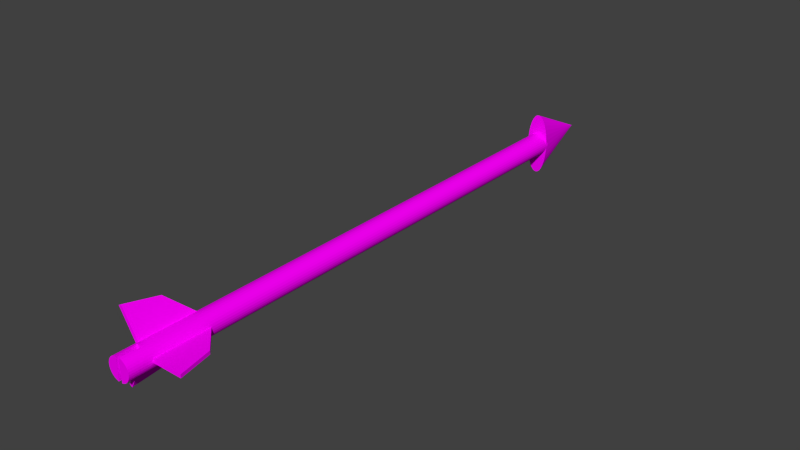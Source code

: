 # Source: arrow.blend  (saved by Blender 2.68.0; exported with 4.5.12 LTS)
import bpy
from mathutils import Matrix  # noqa: F401  (used for matrix-valued properties, if any)

bpy.ops.wm.read_factory_settings(use_empty=True)
scene = bpy.context.scene
scene.name = 'Scene'

# ---- collections
col_collection_1 = bpy.data.collections.new('Collection 1'); scene.collection.children.link(col_collection_1)

# ---- images (referenced by path relative to the original .blend; pixels are not part of the script)
import os
ASSET_DIR = os.environ.get("B2B_ASSET_DIR", "")  # directory of the original .blend (textures are referenced by path, not embedded)
HERE = os.path.dirname(os.path.abspath(__file__))  # packed textures are extracted next to this script under _unpacked/

def load_image(name, relpath, width, height, colorspace="sRGB"):
    """Load a texture the original file referenced (path relative to the .blend, or extracted next to this script)."""
    p = next((c for c in (os.path.join(HERE, relpath), os.path.join(ASSET_DIR, relpath)) if relpath and os.path.exists(c)), "")
    if p:
        img = bpy.data.images.load(p, check_existing=True)
        img.name = name
    else:  # same state as the original file: an image datablock whose file is absent (Cycles renders it pink)
        img = bpy.data.images.new(name, width, height)
        img.source = "FILE"
        img.filepath = "//" + (relpath or name)
    img.colorspace_settings.name = colorspace
    return img
img_feathers_jpg = load_image('feathers.jpg', 'feathers.jpg', 1024, 1024, 'sRGB')
img_scratched_metal1_png = load_image('scratched_metal1.png', 'scratched_metal1.png', 1024, 1024, 'sRGB')
img_weathered_wood_png = load_image('weathered wood.png', 'weathered wood.png', 1024, 1024, 'sRGB')

# ---- materials (node trees are filled in below, after node groups)
mat_fletcing = bpy.data.materials.new('fletcing')
mat_fletcing.alpha_threshold = 0.0
mat_fletcing.roughness = 0.5
mat_fletcing.line_color = (0.0, 0.0, 0.0, 1.0)
mat_arrow_tip = bpy.data.materials.new('arrow tip')
mat_arrow_tip.alpha_threshold = 0.0
mat_arrow_tip.roughness = 0.5
mat_arrow_tip.line_color = (0.0, 0.0, 0.0, 1.0)
mat_shaft_wood = bpy.data.materials.new('shaft wood')
mat_shaft_wood.alpha_threshold = 0.0
mat_shaft_wood.roughness = 0.5
mat_shaft_wood.line_color = (0.0, 0.0, 0.0, 1.0)

# ---- material node trees
mat_fletcing.use_nodes = True; mat_fletcing.node_tree.nodes.clear()
_N = mat_fletcing.node_tree.nodes; _L = mat_fletcing.node_tree.links
n0 = _N.new('ShaderNodeOutputMaterial'); n0.name = 'Material Output'; n0.location = (300, 300)
n1 = _N.new('ShaderNodeBsdfDiffuse'); n1.name = 'Diffuse BSDF'; n1.location = (10, 300)
n2 = _N.new('ShaderNodeTexImage'); n2.name = 'Image Texture'; n2.location = (-191, 314)
n2.width = 140
n2.image = img_feathers_jpg
_L.new(n1.outputs[0], n0.inputs[0])
_L.new(n2.outputs[0], n1.inputs[0])
n0.is_active_output = True
mat_arrow_tip.use_nodes = True; mat_arrow_tip.node_tree.nodes.clear()
_N = mat_arrow_tip.node_tree.nodes; _L = mat_arrow_tip.node_tree.links
n0 = _N.new('ShaderNodeOutputMaterial'); n0.name = 'Material Output'; n0.location = (300, 300)
n1 = _N.new('ShaderNodeBsdfDiffuse'); n1.name = 'Diffuse BSDF'; n1.location = (10, 300)
n2 = _N.new('ShaderNodeTexImage'); n2.name = 'Image Texture'; n2.location = (-212, 311)
n2.width = 140
n2.image = img_scratched_metal1_png
_L.new(n1.outputs[0], n0.inputs[0])
_L.new(n2.outputs[0], n1.inputs[0])
n0.is_active_output = True
mat_shaft_wood.use_nodes = True; mat_shaft_wood.node_tree.nodes.clear()
_N = mat_shaft_wood.node_tree.nodes; _L = mat_shaft_wood.node_tree.links
n0 = _N.new('ShaderNodeOutputMaterial'); n0.name = 'Material Output'; n0.location = (300, 300)
n1 = _N.new('ShaderNodeBsdfDiffuse'); n1.name = 'Diffuse BSDF'; n1.location = (57, 297)
n2 = _N.new('ShaderNodeTexImage'); n2.name = 'Image Texture'; n2.location = (-179, 302)
n2.width = 140
n2.image = img_weathered_wood_png
_L.new(n1.outputs[0], n0.inputs[0])
_L.new(n2.outputs[0], n1.inputs[0])
n0.is_active_output = True

# ---- world
world_world = bpy.data.worlds.new('World'); scene.world = world_world
world_world.color = (0.05088, 0.05088, 0.05088)
world_world.use_sun_shadow = False
world_world.sun_shadow_jitter_overblur = 0.0
world_world.cycles.sampling_method = 'MANUAL'
world_world.cycles.sample_map_resolution = 256

# ---- meshes
me_plane = bpy.data.meshes.new('Plane')
me_plane.from_pydata([(0.09128, -1.0, 0.0), (-1.0, -1.0, 0.0), (-0.1603, 0.198, 0.0), (-1.0, 1.0, 0.0), (0.09128, -1.0, 0.12), (-1.0, -1.0, 0.12), (-0.1603, 0.198, 0.12), (-1.0, 1.0, 0.12)], [], [(1, 3, 2, 0), (5, 4, 6, 7), (3, 1, 5, 7), (0, 2, 6, 4), (1, 0, 4, 5), (2, 3, 7, 6)])
_uv = me_plane.uv_layers.new(name='UVMap')
_uv.uv.foreach_set('vector', [0.4265, 0.001308, 0.4241, 0.783, 0.09689, 0.4685, 0.0, 0.0, 0.4265, 0.001308, 0.853, 0.0, 0.7561, 0.4685, 0.4289, 0.783, 0.9494, 0.0, 0.9518, 0.7816, 0.9049, 0.7818, 0.9025, 0.0001439, 0.8999, 0.0, 0.9011, 0.3945, 0.8542, 0.3946, 0.853, 0.0001438, 0.9987, 0.0, 1.0, 0.4265, 0.9531, 0.4266, 0.9518, 0.0001439, 0.9011, 0.3945, 0.9025, 0.8483, 0.8556, 0.8484, 0.8542, 0.3946])
me_plane.materials.append(mat_fletcing)
me_plane.use_remesh_preserve_volume = False
me_plane.use_remesh_preserve_attributes = False
me_plane.use_mirror_vertex_groups = False
me_plane.update()
me_cone = bpy.data.meshes.new('Cone')
me_cone.from_pydata([(0.0, 1.0, -1.0), (0.1951, 0.9808, -1.0), (0.3827, 0.9239, -1.0), (0.5556, 0.8315, -1.0), (0.7071, 0.7071, -1.0), (0.8315, 0.5556, -1.0), (0.9239, 0.3827, -1.0), (0.9808, 0.1951, -1.0), (1.0, 7.55e-08, -1.0), (0.0, 0.0, 1.0), (0.9808, -0.1951, -1.0), (0.9239, -0.3827, -1.0), (0.8315, -0.5556, -1.0), (0.7071, -0.7071, -1.0), (0.5556, -0.8315, -1.0), (0.3827, -0.9239, -1.0), (0.1951, -0.9808, -1.0), (-3.258e-07, -1.0, -1.0), (-0.1951, -0.9808, -1.0), (-0.3827, -0.9239, -1.0), (-0.5556, -0.8315, -1.0), (-0.7071, -0.7071, -1.0), (-0.8315, -0.5556, -1.0), (-0.9239, -0.3827, -1.0), (-0.9808, -0.1951, -1.0), (-1.0, 9.656e-07, -1.0), (-0.9808, 0.1951, -1.0), (-0.9239, 0.3827, -1.0), (-0.8315, 0.5556, -1.0), (-0.7071, 0.7071, -1.0), (-0.5556, 0.8315, -1.0), (-0.3827, 0.9239, -1.0), (-0.1951, 0.9808, -1.0)], [], [(31, 9, 32), (0, 9, 1), (32, 9, 0), (1, 9, 2), (30, 9, 31), (29, 9, 30), (28, 9, 29), (27, 9, 28), (26, 9, 27), (25, 9, 26), (24, 9, 25), (23, 9, 24), (22, 9, 23), (21, 9, 22), (20, 9, 21), (19, 9, 20), (18, 9, 19), (17, 9, 18), (16, 9, 17), (15, 9, 16), (14, 9, 15), (13, 9, 14), (12, 9, 13), (11, 9, 12), (10, 9, 11), (8, 9, 10), (7, 9, 8), (6, 9, 7), (5, 9, 6), (4, 9, 5), (3, 9, 4), (2, 9, 3), (0, 1, 2, 3, 4, 5, 6, 7, 8, 10, 11, 12, 13, 14, 15, 16, 17, 18, 19, 20, 21, 22, 23, 24, 25, 26, 27, 28, 29, 30, 31, 32)])
_uv = me_cone.uv_layers.new(name='UVMap')
_uv.uv.foreach_set('vector', [0.756, 0.1222, 0.4376, 0.487, 0.7325, 0.098, 0.703, 0.07479, 0.4376, 0.487, 0.6684, 0.05348, 0.7325, 0.098, 0.4376, 0.487, 0.703, 0.07479, 0.6684, 0.05348, 0.4376, 0.487, 0.6303, 0.0349, 0.1764, 0.4376, 0.1427, 0.9246, 0.1428, 0.4404, 0.214, 0.4396, 0.1427, 0.9246, 0.1764, 0.4376, 0.254, 0.4463, 0.1427, 0.9246, 0.214, 0.4396, 0.295, 0.4574, 0.1427, 0.9246, 0.254, 0.4463, 0.3353, 0.4725, 0.1427, 0.9246, 0.295, 0.4574, 0.3735, 0.4911, 0.1427, 0.9246, 0.3353, 0.4725, 0.4081, 0.5124, 0.1427, 0.9246, 0.3735, 0.4911, 0.4376, 0.5356, 0.1427, 0.9246, 0.4081, 0.5124, 0.9689, 0.9168, 0.7332, 0.487, 1.0, 0.8958, 0.9329, 0.9356, 0.7332, 0.487, 0.9689, 0.9168, 0.8935, 0.9515, 0.7332, 0.487, 0.9329, 0.9356, 0.8522, 0.9637, 0.7332, 0.487, 0.8935, 0.9515, 0.8105, 0.9719, 0.7332, 0.487, 0.8522, 0.9637, 0.7701, 0.9758, 0.7332, 0.487, 0.8105, 0.9719, 0.7325, 0.9751, 0.7332, 0.487, 0.7701, 0.9758, 0.4672, 0.5617, 0.7325, 0.9739, 0.4376, 0.585, 0.5017, 0.5404, 0.7325, 0.9739, 0.4672, 0.5617, 0.5399, 0.5219, 0.7325, 0.9739, 0.5017, 0.5404, 0.5803, 0.5067, 0.7325, 0.9739, 0.5399, 0.5219, 0.6212, 0.4956, 0.7325, 0.9739, 0.5803, 0.5067, 0.6613, 0.4889, 0.7325, 0.9739, 0.6212, 0.4956, 0.6988, 0.487, 0.7325, 0.9739, 0.6613, 0.4889, 0.7324, 0.4898, 0.7325, 0.9739, 0.6988, 0.487, 0.4714, 0.0, 0.4376, 0.487, 0.4377, 0.002816, 0.5089, 0.001965, 0.4376, 0.487, 0.4714, 0.0, 0.5489, 0.008635, 0.4376, 0.487, 0.5089, 0.001965, 0.5899, 0.01976, 0.4376, 0.487, 0.5489, 0.008635, 0.6303, 0.0349, 0.4376, 0.487, 0.5899, 0.01976, 0.008409, 0.2826, 0.0, 0.2404, 0.0, 0.1973, 0.008409, 0.155, 0.0249, 0.1152, 0.04885, 0.07933, 0.07933, 0.04885, 0.1152, 0.0249, 0.155, 0.008409, 0.1973, 0.0, 0.2404, 1.311e-08, 0.2826, 0.008409, 0.3225, 0.0249, 0.3583, 0.04885, 0.3888, 0.07933, 0.4127, 0.1152, 0.4292, 0.155, 0.4376, 0.1973, 0.4376, 0.2404, 0.4292, 0.2826, 0.4127, 0.3225, 0.3888, 0.3583, 0.3583, 0.3888, 0.3225, 0.4127, 0.2826, 0.4292, 0.2404, 0.4376, 0.1973, 0.4376, 0.155, 0.4292, 0.1152, 0.4127, 0.07933, 0.3888, 0.04885, 0.3583, 0.0249, 0.3225])
me_cone.materials.append(mat_arrow_tip)
me_cone.use_remesh_preserve_volume = False
me_cone.use_remesh_preserve_attributes = False
me_cone.use_mirror_vertex_groups = False
me_cone.update()
me_cylinder = bpy.data.meshes.new('Cylinder')
me_cylinder.from_pydata([(0.1949, 0.9808, 0.9789), (0.1701, 0.9832, 1.0), (0.1951, 0.9808, 1.0), (0.1951, 0.9808, 0.9789), (0.1701, 0.9808, 1.0), (0.3827, 0.9239, 0.9789), (0.3827, 0.9239, 1.0), (0.1951, 0.9808, 0.9787), (0.1701, 0.9783, 1.0), (0.3827, 0.9239, 0.9578), (0.2197, 0.9733, 0.9578), (0.1701, 0.9239, 1.0), (0.5556, 0.8315, 0.9789), (0.5556, 0.8315, 1.0), (0.5556, 0.8315, 0.9578), (0.3827, 0.9239, 0.9156), (0.1951, 0.9808, 0.9156), (0.1951, 0.9808, 0.9271), (0.2558, 0.9624, 0.9271), (0.1701, 0.9029, 1.0), (0.1701, 0.8315, 1.0), (0.7071, 0.7071, 0.9789), (0.7071, 0.7071, 1.0), (0.5556, 0.8315, 0.9156), (0.7071, 0.7071, 0.9578), (0.3827, 0.9239, -1.0), (0.1951, 0.9808, -1.0), (0.0, 1.0, 0.9271), (0.0, 1.0, 0.9156), (0.1701, 0.7935, 1.0), (0.1701, 0.7071, 1.0), (0.8315, 0.5556, 0.9789), (0.8315, 0.5556, 1.0), (0.5556, 0.8315, -1.0), (0.7071, 0.7071, 0.9156), (0.8315, 0.5556, 0.9578), (-0.3827, 0.9239, -1.0), (0.0, 1.0, -1.0), (-0.1951, 0.9808, 0.9271), (-0.1951, 0.9808, 0.9156), (0.1701, 0.6542, 1.0), (0.1701, 0.5556, 1.0), (0.9239, 0.3827, 1.0), (0.9239, 0.3827, 0.9789), (-0.5556, 0.8315, -1.0), (0.7071, 0.7071, -1.0), (0.8315, 0.5556, 0.9156), (0.9239, 0.3827, 0.9578), (-0.1951, 0.9808, -1.0), (-0.3827, 0.9239, 0.9156), (-0.2442, 0.9659, 0.9271), (-0.3827, 0.9239, 0.9578), (-0.2082, 0.9768, 0.9578), (0.1701, 0.4904, 1.0), (0.1701, 0.3827, 1.0), (0.9808, 0.1951, 1.0), (0.9808, 0.1951, 0.9789), (-0.7071, 0.7071, -1.0), (0.8315, 0.5556, -1.0), (0.9239, 0.3827, 0.9156), (0.9808, 0.1951, 0.9578), (-0.5556, 0.8315, 0.9156), (-0.5556, 0.8315, 0.9578), (-0.3827, 0.9239, 0.9789), (-0.1951, 0.9808, 0.9789), (-0.1951, 0.9808, 0.9689), (0.1701, 0.3084, 1.0), (0.1701, 0.1951, 1.0), (1.0, 7.55e-08, 1.0), (1.0, 7.55e-08, 0.9789), (-0.7071, 0.7071, 0.9156), (-0.8315, 0.5556, -1.0), (0.9239, 0.3827, -1.0), (0.9808, 0.1951, 0.9156), (1.0, 7.55e-08, 0.9578), (-0.7071, 0.7071, 0.9578), (-0.5556, 0.8315, 0.9789), (-0.3827, 0.9239, 1.0), (-0.1951, 0.9808, 1.0), (-0.1834, 0.9819, 0.9789), (0.1701, 0.1152, 1.0), (0.1701, 4.449e-07, 1.0), (0.9808, -0.1951, 0.9789), (0.9808, -0.1951, 1.0), (-0.8315, 0.5556, 0.9156), (-0.9239, 0.3827, -1.0), (0.9808, 0.1951, -1.0), (1.0, 7.55e-08, 0.9156), (0.9808, -0.1951, 0.9578), (-0.8315, 0.5556, 0.9578), (-0.7071, 0.7071, 0.9789), (-0.5556, 0.8315, 1.0), (-0.1586, 0.946, 1.0), (-0.1586, 0.9808, 1.0), (-0.1586, 0.9844, 1.0), (0.1701, -0.08174, 1.0), (0.1701, -0.1951, 1.0), (0.9239, -0.3827, 1.0), (0.9239, -0.3827, 0.9789), (-0.9239, 0.3827, 0.9156), (-0.9808, 0.1951, -1.0), (1.0, 7.55e-08, -1.0), (0.9808, -0.1951, 0.9156), (0.9239, -0.3827, 0.9578), (-0.9239, 0.3827, 0.9578), (-0.8315, 0.5556, 0.9789), (-0.7071, 0.7071, 1.0), (-0.1586, 0.8706, 1.0), (-0.1586, 0.9239, 1.0), (0.1701, -0.2749, 1.0), (0.1701, -0.3827, 1.0), (0.8315, -0.5556, 1.0), (0.8315, -0.5556, 0.9789), (-0.9808, 0.1951, 0.9156), (-1.0, 9.656e-07, -1.0), (0.9808, -0.1951, -1.0), (0.9239, -0.3827, 0.9156), (0.8315, -0.5556, 0.9578), (-0.9808, 0.1951, 0.9578), (-0.9239, 0.3827, 0.9789), (-0.8315, 0.5556, 1.0), (-0.1586, 0.7611, 1.0), (-0.1586, 0.8315, 1.0), (0.1701, -0.4569, 1.0), (0.1701, -0.5556, 1.0), (0.7071, -0.7071, 0.9789), (0.7071, -0.7071, 1.0), (-1.0, 9.656e-07, 0.9156), (-0.9808, -0.1951, -1.0), (0.9239, -0.3827, -1.0), (0.8315, -0.5556, 0.9156), (0.7071, -0.7071, 0.9578), (-1.0, 9.656e-07, 0.9578), (-0.9808, 0.1951, 0.9789), (-0.9239, 0.3827, 1.0), (-0.1586, 0.6218, 1.0), (-0.1586, 0.7071, 1.0), (0.1701, -0.6207, 1.0), (0.1701, -0.7071, 1.0), (0.5556, -0.8315, 0.9789), (0.5556, -0.8315, 1.0), (-0.9808, -0.1951, 0.9156), (-0.9239, -0.3827, -1.0), (0.8315, -0.5556, -1.0), (0.7071, -0.7071, 0.9156), (0.5556, -0.8315, 0.9578), (-0.9808, -0.1951, 0.9578), (-1.0, 9.656e-07, 0.9789), (-0.9808, 0.1951, 1.0), (-0.1586, 0.4581, 1.0), (-0.1586, 0.5556, 1.0), (0.1701, -0.76, 1.0), (0.1701, -0.8315, 1.0), (0.3827, -0.9239, 0.9789), (0.3827, -0.9239, 1.0), (-0.9239, -0.3827, 0.9156), (-0.8315, -0.5556, -1.0), (0.7071, -0.7071, -1.0), (0.5556, -0.8315, 0.9156), (0.3827, -0.9239, 0.9578), (-0.9239, -0.3827, 0.9578), (-0.9808, -0.1951, 0.9789), (-1.0, 9.656e-07, 1.0), (-0.1586, 0.2761, 1.0), (-0.1586, 0.3827, 1.0), (0.1701, -0.8694, 1.0), (0.1701, -0.9239, 1.0), (0.1951, -0.9808, 0.9789), (0.1951, -0.9808, 1.0), (-0.8315, -0.5556, 0.9156), (-0.7071, -0.7071, -1.0), (0.5556, -0.8315, -1.0), (0.3827, -0.9239, 0.9156), (0.2197, -0.9733, 0.9578), (0.1951, -0.9808, 0.9787), (-0.8315, -0.5556, 0.9578), (-0.9239, -0.3827, 0.9789), (-0.9808, -0.1951, 1.0), (-0.1586, 0.08287, 1.0), (-0.1586, 0.1951, 1.0), (0.1701, -0.9448, 1.0), (0.1701, -0.9808, 1.0), (0.1701, -0.9832, 1.0), (0.1949, -0.9808, 0.9789), (-0.7071, -0.7071, 0.9156), (-0.5556, -0.8315, -1.0), (0.3827, -0.9239, -1.0), (0.1951, -0.9808, 0.9271), (0.1951, -0.9808, 0.9156), (0.2558, -0.9624, 0.9271), (-0.7071, -0.7071, 0.9578), (-0.8315, -0.5556, 0.9789), (-0.9239, -0.3827, 1.0), (-0.1586, 5.911e-07, 1.0), (-0.1586, -0.1141, 1.0), (-0.5556, -0.8315, 0.9156), (-0.3827, -0.9239, -1.0), (0.1951, -0.9808, -1.0), (-3.258e-07, -1.0, 0.9271), (-3.258e-07, -1.0, 0.9156), (-0.5556, -0.8315, 0.9578), (-0.7071, -0.7071, 0.9789), (-0.8315, -0.5556, 1.0), (-0.1586, -0.1951, 1.0), (-0.1586, -0.3073, 1.0), (-0.3827, -0.9239, 0.9156), (-0.1951, -0.9808, -1.0), (-3.258e-07, -1.0, -1.0), (-0.1951, -0.9808, 0.9271), (-0.1951, -0.9808, 0.9156), (-0.3827, -0.9239, 0.9578), (-0.5556, -0.8315, 0.9789), (-0.7071, -0.7071, 1.0), (-0.1586, -0.3827, 1.0), (-0.1586, -0.4893, 1.0), (-0.2442, -0.9659, 0.9271), (-0.2082, -0.9768, 0.9578), (-0.3827, -0.9239, 0.9789), (-0.5556, -0.8315, 1.0), (-0.1586, -0.6531, 1.0), (-0.1586, -0.5556, 1.0), (-0.1951, -0.9808, 0.9689), (-0.1951, -0.9808, 0.9789), (-0.3827, -0.9239, 1.0), (-0.1586, -0.7924, 1.0), (-0.1586, -0.7071, 1.0), (-0.1834, -0.9819, 0.9789), (-0.1951, -0.9808, 1.0), (-0.1586, -0.9018, 1.0), (-0.1586, -0.8315, 1.0), (-0.1586, -0.9844, 1.0), (-0.1586, -0.9772, 1.0), (-0.1586, -0.9239, 1.0), (-0.1586, -0.9808, 1.0)], [], [(0, 1, 2, 3), (2, 6, 5, 3), (6, 13, 12, 5), (13, 22, 21, 12), (22, 32, 31, 21), (31, 32, 42, 43), (43, 42, 55, 56), (56, 55, 68, 69), (68, 83, 82, 69), (82, 83, 97, 98), (98, 97, 111, 112), (111, 126, 125, 112), (126, 140, 139, 125), (140, 154, 153, 139), (154, 168, 167, 153), (183, 167, 168, 182), (227, 222, 226, 230), (227, 223, 217, 222), (223, 218, 211, 217), (218, 212, 201, 211), (212, 202, 191, 201), (202, 192, 176, 191), (192, 177, 161, 176), (161, 177, 162, 147), (162, 148, 133, 147), (148, 134, 119, 133), (134, 120, 105, 119), (120, 106, 90, 105), (106, 91, 76, 90), (91, 77, 63, 76), (94, 78, 93), (2, 1, 4), (78, 77, 92, 93), (2, 4, 8), (92, 77, 108), (2, 8, 11, 6), (77, 91, 107, 108), (19, 6, 11), (91, 122, 107), (20, 13, 6, 19), (91, 106, 121, 122), (29, 13, 20), (106, 136, 121), (30, 22, 13, 29), (106, 120, 135, 136), (40, 22, 30), (120, 150, 135), (41, 32, 22, 40), (120, 134, 149, 150), (53, 32, 41), (134, 164, 149), (54, 42, 32, 53), (134, 148, 163, 164), (66, 42, 54), (148, 179, 163), (67, 55, 42, 66), (148, 162, 178, 179), (80, 55, 67), (162, 193, 178), (81, 68, 55, 80), (177, 194, 193, 162), (95, 68, 81), (177, 203, 194), (83, 68, 95, 96), (192, 204, 203, 177), (109, 83, 96), (192, 213, 204), (97, 83, 109, 110), (202, 214, 213, 192), (123, 97, 110), (202, 220, 214), (111, 97, 123, 124), (212, 219, 220, 202), (137, 111, 124), (212, 225, 219), (126, 111, 137, 138), (218, 224, 225, 212), (151, 126, 138), (218, 229, 224), (140, 126, 151, 152), (223, 228, 229, 218), (165, 140, 152), (223, 232, 228), (154, 140, 165, 166), (227, 231, 232, 223), (180, 154, 166), (227, 233, 231), (168, 154, 180, 181), (227, 230, 233), (182, 168, 181), (79, 64, 78, 94), (77, 78, 64, 63), (37, 26, 48), (26, 36, 48), (26, 25, 36), (25, 44, 36), (25, 33, 44), (33, 57, 44), (33, 45, 57), (45, 71, 57), (45, 58, 71), (58, 85, 71), (58, 72, 85), (72, 100, 85), (72, 86, 100), (86, 114, 100), (86, 101, 114), (101, 128, 114), (101, 115, 128), (115, 142, 128), (115, 129, 142), (129, 156, 142), (129, 143, 156), (143, 170, 156), (143, 157, 170), (157, 185, 170), (157, 171, 185), (171, 196, 185), (171, 186, 196), (186, 206, 196), (186, 197, 206), (197, 207, 206), (28, 16, 26, 37), (16, 15, 25, 26), (15, 23, 33, 25), (23, 34, 45, 33), (45, 34, 46, 58), (58, 46, 59, 72), (72, 59, 73, 86), (86, 73, 87, 101), (101, 87, 102, 115), (115, 102, 116, 129), (129, 116, 130, 143), (143, 130, 144, 157), (144, 158, 171, 157), (158, 172, 186, 171), (172, 188, 197, 186), (188, 199, 207, 197), (199, 209, 206, 207), (209, 205, 196, 206), (205, 195, 185, 196), (195, 184, 170, 185), (184, 169, 156, 170), (169, 155, 142, 156), (155, 141, 128, 142), (141, 127, 114, 128), (127, 113, 100, 114), (113, 99, 85, 100), (99, 84, 71, 85), (84, 70, 57, 71), (70, 61, 44, 57), (61, 49, 36, 44), (37, 48, 39, 28), (49, 39, 48, 36), (16, 28, 27, 17), (18, 10, 9, 15), (15, 16, 17, 18), (9, 14, 23, 15), (14, 24, 34, 23), (34, 24, 35, 46), (46, 35, 47, 59), (59, 47, 60, 73), (73, 60, 74, 87), (87, 74, 88, 102), (102, 88, 103, 116), (116, 103, 117, 130), (130, 117, 131, 144), (131, 145, 158, 144), (145, 159, 172, 158), (159, 173, 189, 172), (187, 188, 172, 189), (199, 188, 187, 198), (209, 199, 198, 208), (215, 216, 210, 205), (205, 209, 208, 215), (210, 200, 195, 205), (200, 190, 184, 195), (190, 175, 169, 184), (175, 160, 155, 169), (160, 146, 141, 155), (146, 132, 127, 141), (132, 118, 113, 127), (118, 104, 99, 113), (104, 89, 84, 99), (89, 75, 70, 84), (75, 62, 61, 70), (62, 51, 49, 61), (28, 39, 38, 27), (51, 52, 50, 49), (38, 39, 49, 50), (0, 3, 7), (3, 9, 10, 7), (3, 5, 9), (5, 12, 14, 9), (12, 21, 24, 14), (24, 21, 31, 35), (35, 31, 43, 47), (47, 43, 56, 60), (60, 56, 69, 74), (69, 82, 88, 74), (88, 82, 98, 103), (103, 98, 112, 117), (117, 112, 125, 131), (125, 139, 145, 131), (139, 153, 159, 145), (173, 159, 167, 174), (159, 153, 167), (174, 167, 183), (226, 222, 221), (221, 217, 210, 216), (221, 222, 217), (217, 211, 200, 210), (211, 201, 190, 200), (201, 191, 175, 190), (191, 176, 160, 175), (176, 161, 146, 160), (146, 161, 147, 132), (147, 133, 118, 132), (133, 119, 104, 118), (119, 105, 89, 104), (105, 90, 75, 89), (90, 76, 62, 75), (76, 63, 51, 62), (65, 64, 79), (51, 63, 65, 52), (63, 64, 65), (65, 228, 232, 231), (65, 225, 224, 229), (65, 220, 219, 225), (65, 213, 214, 220), (65, 203, 204, 213), (65, 193, 194, 203), (65, 179, 178, 193), (65, 164, 163, 179), (65, 150, 149, 164), (65, 136, 135, 150), (65, 122, 121, 136), (65, 108, 107, 122), (65, 79, 92, 108), (231, 226, 221, 65), (65, 229, 228), (233, 230, 226, 231), (79, 94, 93, 92), (221, 216, 52, 65), (215, 50, 52, 216), (27, 208, 198, 17), (38, 215, 208, 27), (187, 18, 17, 198), (38, 50, 215), (187, 189, 18), (174, 19, 11, 8), (174, 30, 29, 20), (174, 41, 40, 30), (174, 54, 53, 41), (174, 67, 66, 54), (174, 81, 80, 67), (174, 96, 95, 81), (174, 110, 109, 96), (174, 124, 123, 110), (174, 138, 137, 124), (174, 152, 151, 138), (174, 166, 165, 152), (174, 183, 180, 166), (8, 0, 7, 174), (174, 20, 19), (0, 8, 4, 1), (183, 182, 181, 180), (10, 173, 174, 7), (18, 189, 173, 10)])
_uv = me_cylinder.uv_layers.new(name='UVMap')
_uv.uv.foreach_set('vector', [0.2314, 0.7623, 0.2361, 0.7663, 0.2314, 0.7663, 0.2314, 0.7623, 0.2314, 0.7663, 0.1937, 0.7662, 0.1938, 0.7622, 0.2314, 0.7623, 0.1937, 0.7662, 0.1568, 0.7661, 0.1568, 0.762, 0.1938, 0.7622, 0.1568, 0.7661, 0.1219, 0.766, 0.1219, 0.7619, 0.1568, 0.762, 0.1219, 0.766, 0.09038, 0.7659, 0.0904, 0.7618, 0.1219, 0.7619, 0.8401, 0.7647, 0.8401, 0.7687, 0.8088, 0.7688, 0.8088, 0.7648, 0.8088, 0.7648, 0.8088, 0.7688, 0.7741, 0.7689, 0.7741, 0.7649, 0.7741, 0.7649, 0.7741, 0.7689, 0.7372, 0.769, 0.7372, 0.765, 0.7372, 0.769, 0.6996, 0.7691, 0.6995, 0.7651, 0.7372, 0.765, 0.6995, 0.7651, 0.6996, 0.7691, 0.6627, 0.7693, 0.6626, 0.7652, 0.6626, 0.7652, 0.6627, 0.7693, 0.6279, 0.7694, 0.6279, 0.7653, 0.382, 0.3856, 0.4135, 0.3855, 0.4135, 0.3895, 0.382, 0.3896, 0.4135, 0.3855, 0.4484, 0.3854, 0.4484, 0.3894, 0.4135, 0.3895, 0.4484, 0.3854, 0.4854, 0.3853, 0.4854, 0.3893, 0.4484, 0.3894, 0.4854, 0.3853, 0.523, 0.3852, 0.523, 0.3892, 0.4854, 0.3893, 0.5231, 0.3892, 0.523, 0.3892, 0.523, 0.3852, 0.5277, 0.3851, 0.5945, 0.3849, 0.5945, 0.389, 0.5924, 0.389, 0.588, 0.385, 0.5945, 0.3849, 0.6255, 0.3848, 0.6255, 0.3889, 0.5945, 0.389, 0.7008, 0.3839, 0.6742, 0.384, 0.6742, 0.3799, 0.7008, 0.3798, 0.6742, 0.384, 0.6429, 0.384, 0.6429, 0.38, 0.6742, 0.3799, 0.6429, 0.384, 0.6082, 0.3842, 0.6082, 0.3801, 0.6429, 0.38, 0.6082, 0.3842, 0.5713, 0.3843, 0.5713, 0.3802, 0.6082, 0.3801, 0.5713, 0.3843, 0.5337, 0.3844, 0.5336, 0.3803, 0.5713, 0.3802, 0.5336, 0.3803, 0.5337, 0.3844, 0.4968, 0.3845, 0.4967, 0.3804, 0.4968, 0.3845, 0.462, 0.3846, 0.462, 0.3806, 0.4967, 0.3804, 0.462, 0.3846, 0.4307, 0.3847, 0.4307, 0.3806, 0.462, 0.3806, 0.4307, 0.3847, 0.4041, 0.3848, 0.4041, 0.3807, 0.4307, 0.3806, 0.4041, 0.3848, 0.3832, 0.3848, 0.3832, 0.3808, 0.4041, 0.3807, 0.3808, 0.7668, 0.3602, 0.7667, 0.3603, 0.7627, 0.3809, 0.7627, 0.3602, 0.7667, 0.3339, 0.7666, 0.3339, 0.7626, 0.3603, 0.7627, 0.8629, 0.3779, 0.8559, 0.3772, 0.8629, 0.3772, 0.8461, 0.7618, 0.8413, 0.7623, 0.8413, 0.7618, 0.8559, 0.3772, 0.8199, 0.3664, 0.8629, 0.3705, 0.8629, 0.3772, 0.8461, 0.7618, 0.8413, 0.7618, 0.8413, 0.7613, 0.8629, 0.3705, 0.8199, 0.3664, 0.8629, 0.3663, 0.8461, 0.7618, 0.8413, 0.7613, 0.8413, 0.7509, 0.8821, 0.7508, 0.8199, 0.3664, 0.7866, 0.3488, 0.8628, 0.356, 0.8629, 0.3663, 0.8412, 0.7469, 0.8821, 0.7508, 0.8413, 0.7509, 0.7866, 0.3488, 0.8628, 0.3485, 0.8628, 0.356, 0.8412, 0.7332, 0.9152, 0.7329, 0.8821, 0.7508, 0.8412, 0.7469, 0.7866, 0.3488, 0.7575, 0.325, 0.8628, 0.335, 0.8628, 0.3485, 0.8412, 0.7259, 0.9152, 0.7329, 0.8412, 0.7332, 0.7575, 0.325, 0.8628, 0.3247, 0.8628, 0.335, 0.8411, 0.7093, 0.9442, 0.709, 0.9152, 0.7329, 0.8412, 0.7259, 0.7575, 0.325, 0.7335, 0.296, 0.8627, 0.3083, 0.8628, 0.3247, 0.8411, 0.6991, 0.9442, 0.709, 0.8411, 0.7093, 0.7335, 0.296, 0.8627, 0.2956, 0.8627, 0.3083, 0.841, 0.6802, 0.968, 0.6798, 0.9442, 0.709, 0.8411, 0.6991, 0.7335, 0.296, 0.7157, 0.2628, 0.8626, 0.2769, 0.8627, 0.2956, 0.841, 0.6677, 0.968, 0.6798, 0.841, 0.6802, 0.7157, 0.2628, 0.8626, 0.2624, 0.8626, 0.2769, 0.8409, 0.647, 0.9856, 0.6466, 0.968, 0.6798, 0.841, 0.6677, 0.7157, 0.2628, 0.7046, 0.2269, 0.8625, 0.2419, 0.8626, 0.2624, 0.8409, 0.6328, 0.9856, 0.6466, 0.8409, 0.647, 0.7046, 0.2269, 0.8625, 0.2264, 0.8625, 0.2419, 0.8408, 0.611, 0.9964, 0.6105, 0.9856, 0.6466, 0.8409, 0.6328, 0.7046, 0.2269, 0.7008, 0.1894, 0.8624, 0.2048, 0.8625, 0.2264, 0.8408, 0.5957, 0.9964, 0.6105, 0.8408, 0.611, 0.7008, 0.1894, 0.8623, 0.1889, 0.8624, 0.2048, 0.8407, 0.5736, 1.0, 0.5731, 0.9964, 0.6105, 0.8408, 0.5957, 0.7044, 0.152, 0.8623, 0.167, 0.8623, 0.1889, 0.7008, 0.1894, 0.8407, 0.5579, 1.0, 0.5731, 0.8407, 0.5736, 0.7044, 0.152, 0.8622, 0.1515, 0.8623, 0.167, 0.9962, 0.5356, 1.0, 0.5731, 0.8407, 0.5579, 0.8406, 0.5361, 0.7152, 0.1159, 0.8622, 0.13, 0.8622, 0.1515, 0.7044, 0.152, 0.8405, 0.5208, 0.9962, 0.5356, 0.8406, 0.5361, 0.7152, 0.1159, 0.8621, 0.1155, 0.8622, 0.13, 0.9852, 0.4997, 0.9962, 0.5356, 0.8405, 0.5208, 0.8405, 0.5001, 0.7329, 0.0827, 0.862, 0.09502, 0.8621, 0.1155, 0.7152, 0.1159, 0.8404, 0.4859, 0.9852, 0.4997, 0.8405, 0.5001, 0.7329, 0.0827, 0.862, 0.0823, 0.862, 0.09502, 0.9673, 0.4665, 0.9852, 0.4997, 0.8404, 0.4859, 0.8404, 0.4669, 0.7566, 0.05354, 0.862, 0.06359, 0.862, 0.0823, 0.7329, 0.0827, 0.8403, 0.4544, 0.9673, 0.4665, 0.8404, 0.4669, 0.7566, 0.05354, 0.8619, 0.05322, 0.862, 0.06359, 0.9434, 0.4375, 0.9673, 0.4665, 0.8403, 0.4544, 0.8403, 0.4378, 0.7857, 0.02958, 0.8619, 0.03685, 0.8619, 0.05322, 0.7566, 0.05354, 0.8403, 0.4277, 0.9434, 0.4375, 0.8403, 0.4378, 0.7857, 0.02958, 0.8618, 0.02935, 0.8619, 0.03685, 0.9142, 0.4137, 0.9434, 0.4375, 0.8403, 0.4277, 0.8402, 0.414, 0.8188, 0.01174, 0.8618, 0.01585, 0.8618, 0.02935, 0.7857, 0.02958, 0.8402, 0.4067, 0.9142, 0.4137, 0.8402, 0.414, 0.8188, 0.01174, 0.8618, 0.01161, 0.8618, 0.01585, 0.881, 0.3961, 0.9142, 0.4137, 0.8402, 0.4067, 0.8402, 0.3962, 0.8548, 0.0007117, 0.8618, 0.00138, 0.8618, 0.01161, 0.8188, 0.01174, 0.8402, 0.3922, 0.881, 0.3961, 0.8402, 0.3962, 0.8548, 0.0007117, 0.8618, 0.0006902, 0.8618, 0.00138, 0.8449, 0.3853, 0.881, 0.3961, 0.8402, 0.3922, 0.8401, 0.3853, 0.8548, 0.0007117, 0.8618, 0.0, 0.8618, 0.0006902, 0.8401, 0.3848, 0.8449, 0.3853, 0.8401, 0.3853, 0.3008, 0.7625, 0.3028, 0.7625, 0.3028, 0.7665, 0.2963, 0.7665, 0.3339, 0.7666, 0.3028, 0.7665, 0.3028, 0.7625, 0.3339, 0.7626, 0.04264, 0.3128, 0.02174, 0.2815, 0.06925, 0.3394, 0.02174, 0.2815, 0.1005, 0.3603, 0.06925, 0.3394, 0.02174, 0.2815, 0.00734, 0.2467, 0.1005, 0.3603, 0.00734, 0.2467, 0.1353, 0.3747, 0.1005, 0.3603, 0.00734, 0.2467, 0.0, 0.2098, 0.1353, 0.3747, 0.0, 0.2098, 0.1722, 0.382, 0.1353, 0.3747, 0.0, 0.2098, 0.0, 0.1722, 0.1722, 0.382, 0.0, 0.1722, 0.2098, 0.382, 0.1722, 0.382, 0.0, 0.1722, 0.00734, 0.1353, 0.2098, 0.382, 0.00734, 0.1353, 0.2467, 0.3747, 0.2098, 0.382, 0.00734, 0.1353, 0.02174, 0.1005, 0.2467, 0.3747, 0.02174, 0.1005, 0.2815, 0.3603, 0.2467, 0.3747, 0.02174, 0.1005, 0.04264, 0.06925, 0.2815, 0.3603, 0.04264, 0.06925, 0.3128, 0.3394, 0.2815, 0.3603, 0.04264, 0.06925, 0.06925, 0.04264, 0.3128, 0.3394, 0.06925, 0.04264, 0.3394, 0.3128, 0.3128, 0.3394, 0.06925, 0.04264, 0.1005, 0.02174, 0.3394, 0.3128, 0.1005, 0.02174, 0.3603, 0.2815, 0.3394, 0.3128, 0.1005, 0.02174, 0.1353, 0.00734, 0.3603, 0.2815, 0.1353, 0.00734, 0.3747, 0.2467, 0.3603, 0.2815, 0.1353, 0.00734, 0.1722, 1.144e-08, 0.3747, 0.2467, 0.1722, 1.144e-08, 0.382, 0.2098, 0.3747, 0.2467, 0.1722, 1.144e-08, 0.2098, 0.0, 0.382, 0.2098, 0.2098, 0.0, 0.382, 0.1722, 0.382, 0.2098, 0.2098, 0.0, 0.2467, 0.00734, 0.382, 0.1722, 0.2467, 0.00734, 0.3747, 0.1353, 0.382, 0.1722, 0.2467, 0.00734, 0.2815, 0.02174, 0.3747, 0.1353, 0.2815, 0.02174, 0.3603, 0.1005, 0.3747, 0.1353, 0.2815, 0.02174, 0.3128, 0.04264, 0.3603, 0.1005, 0.3128, 0.04264, 0.3394, 0.06925, 0.3603, 0.1005, 0.2682, 0.7502, 0.2314, 0.7501, 0.2325, 0.3825, 0.2694, 0.3826, 0.2314, 0.7501, 0.1938, 0.75, 0.1949, 0.3823, 0.2325, 0.3825, 0.1938, 0.75, 0.1568, 0.7499, 0.1579, 0.3822, 0.1949, 0.3823, 0.1568, 0.7499, 0.1219, 0.7498, 0.123, 0.3821, 0.1579, 0.3822, 0.123, 0.3821, 0.1219, 0.7498, 0.09043, 0.7497, 0.09156, 0.382, 0.839, 0.3848, 0.8401, 0.7525, 0.8088, 0.7526, 0.8077, 0.3849, 0.8077, 0.3849, 0.8088, 0.7526, 0.774, 0.7527, 0.7729, 0.385, 0.7729, 0.385, 0.774, 0.7527, 0.7371, 0.7528, 0.736, 0.3852, 0.736, 0.3852, 0.7371, 0.7528, 0.6995, 0.7529, 0.6984, 0.3853, 0.6984, 0.3853, 0.6995, 0.7529, 0.6626, 0.7531, 0.6615, 0.3854, 0.6615, 0.3854, 0.6626, 0.7531, 0.6278, 0.7532, 0.6267, 0.3855, 0.3832, 0.7695, 0.3821, 0.4018, 0.4136, 0.4017, 0.4147, 0.7694, 0.4136, 0.4017, 0.4485, 0.4016, 0.4496, 0.7693, 0.4147, 0.7694, 0.4485, 0.4016, 0.4854, 0.4015, 0.4866, 0.7691, 0.4496, 0.7693, 0.4854, 0.4015, 0.5231, 0.4014, 0.5242, 0.769, 0.4866, 0.7691, 0.5231, 0.4014, 0.5599, 0.4013, 0.561, 0.7689, 0.5242, 0.769, 0.5599, 0.4013, 0.5945, 0.4011, 0.5956, 0.7688, 0.561, 0.7689, 0.5945, 0.4011, 0.6256, 0.4011, 0.6267, 0.7687, 0.5956, 0.7688, 0.7008, 0.3677, 0.6742, 0.3677, 0.6731, 8.159e-05, 0.6997, 0.0, 0.6742, 0.3677, 0.6429, 0.3678, 0.6418, 0.0001776, 0.6731, 8.159e-05, 0.6429, 0.3678, 0.6081, 0.3679, 0.607, 0.0002842, 0.6418, 0.0001776, 0.6081, 0.3679, 0.5712, 0.3681, 0.5701, 0.0003975, 0.607, 0.0002842, 0.5712, 0.3681, 0.5336, 0.3682, 0.5325, 0.0005129, 0.5701, 0.0003975, 0.5336, 0.3682, 0.4967, 0.3683, 0.4956, 0.0006261, 0.5325, 0.0005129, 0.4967, 0.3683, 0.4619, 0.3684, 0.4608, 0.0007327, 0.4956, 0.0006261, 0.4619, 0.3684, 0.4307, 0.3685, 0.4295, 0.0008287, 0.4608, 0.0007327, 0.4307, 0.3685, 0.4041, 0.3686, 0.4029, 0.0009103, 0.4295, 0.0008287, 0.4041, 0.3686, 0.3832, 0.3686, 0.382, 0.0009744, 0.4029, 0.0009103, 0.3809, 0.7506, 0.3603, 0.7505, 0.3614, 0.3829, 0.382, 0.3829, 0.3603, 0.7505, 0.3339, 0.7504, 0.3351, 0.3828, 0.3614, 0.3829, 0.2694, 0.3826, 0.304, 0.3827, 0.3029, 0.7503, 0.2682, 0.7502, 0.3339, 0.7504, 0.3029, 0.7503, 0.304, 0.3827, 0.3351, 0.3828, 0.2314, 0.7501, 0.2682, 0.7502, 0.2682, 0.7525, 0.2314, 0.7523, 0.2192, 0.7523, 0.2264, 0.7582, 0.1938, 0.7581, 0.1938, 0.75, 0.1938, 0.75, 0.2314, 0.7501, 0.2314, 0.7523, 0.2192, 0.7523, 0.1938, 0.7581, 0.1568, 0.758, 0.1568, 0.7499, 0.1938, 0.75, 0.1568, 0.758, 0.1219, 0.7579, 0.1219, 0.7498, 0.1568, 0.7499, 0.1219, 0.7498, 0.1219, 0.7579, 0.09041, 0.7578, 0.09043, 0.7497, 0.8401, 0.7525, 0.8401, 0.7606, 0.8088, 0.7607, 0.8088, 0.7526, 0.8088, 0.7526, 0.8088, 0.7607, 0.7741, 0.7608, 0.774, 0.7527, 0.774, 0.7527, 0.7741, 0.7608, 0.7372, 0.7609, 0.7371, 0.7528, 0.7371, 0.7528, 0.7372, 0.7609, 0.6995, 0.761, 0.6995, 0.7529, 0.6995, 0.7529, 0.6995, 0.761, 0.6626, 0.7612, 0.6626, 0.7531, 0.6626, 0.7531, 0.6626, 0.7612, 0.6279, 0.7613, 0.6278, 0.7532, 0.3821, 0.4018, 0.382, 0.3937, 0.4135, 0.3936, 0.4136, 0.4017, 0.4135, 0.3936, 0.4484, 0.3935, 0.4485, 0.4016, 0.4136, 0.4017, 0.4484, 0.3935, 0.4854, 0.3934, 0.4854, 0.4015, 0.4485, 0.4016, 0.4854, 0.3934, 0.5181, 0.3933, 0.5109, 0.3992, 0.4854, 0.4015, 0.523, 0.3991, 0.5231, 0.4014, 0.4854, 0.4015, 0.5109, 0.3992, 0.5599, 0.4013, 0.5231, 0.4014, 0.523, 0.3991, 0.5599, 0.399, 0.5945, 0.4011, 0.5599, 0.4013, 0.5599, 0.399, 0.5945, 0.3989, 0.6026, 0.3989, 0.5967, 0.393, 0.6256, 0.3929, 0.6256, 0.4011, 0.6256, 0.4011, 0.5945, 0.4011, 0.5945, 0.3989, 0.6026, 0.3989, 0.7008, 0.3758, 0.6742, 0.3758, 0.6742, 0.3677, 0.7008, 0.3677, 0.6742, 0.3758, 0.6429, 0.3759, 0.6429, 0.3678, 0.6742, 0.3677, 0.6429, 0.3759, 0.6082, 0.3761, 0.6081, 0.3679, 0.6429, 0.3678, 0.6082, 0.3761, 0.5713, 0.3762, 0.5712, 0.3681, 0.6081, 0.3679, 0.5713, 0.3762, 0.5336, 0.3763, 0.5336, 0.3682, 0.5712, 0.3681, 0.5336, 0.3763, 0.4967, 0.3764, 0.4967, 0.3683, 0.5336, 0.3682, 0.4967, 0.3764, 0.462, 0.3765, 0.4619, 0.3684, 0.4967, 0.3683, 0.462, 0.3765, 0.4307, 0.3766, 0.4307, 0.3685, 0.4619, 0.3684, 0.4307, 0.3766, 0.4041, 0.3767, 0.4041, 0.3686, 0.4307, 0.3685, 0.4041, 0.3767, 0.3832, 0.3767, 0.3832, 0.3686, 0.4041, 0.3686, 0.3809, 0.7587, 0.3603, 0.7586, 0.3603, 0.7505, 0.3809, 0.7506, 0.3603, 0.7586, 0.3339, 0.7585, 0.3339, 0.7504, 0.3603, 0.7505, 0.2682, 0.7502, 0.3029, 0.7503, 0.3029, 0.7526, 0.2682, 0.7525, 0.3339, 0.7585, 0.305, 0.7584, 0.311, 0.7526, 0.3339, 0.7504, 0.3029, 0.7526, 0.3029, 0.7503, 0.3339, 0.7504, 0.311, 0.7526, 0.0, 0.0, 0.0, 0.0, 0.0, 0.0, 0.2314, 0.7623, 0.1938, 0.7581, 0.2264, 0.7582, 0.2314, 0.7622, 0.2314, 0.7623, 0.1938, 0.7622, 0.1938, 0.7581, 0.1938, 0.7622, 0.1568, 0.762, 0.1568, 0.758, 0.1938, 0.7581, 0.1568, 0.762, 0.1219, 0.7619, 0.1219, 0.7579, 0.1568, 0.758, 0.1219, 0.7579, 0.1219, 0.7619, 0.0904, 0.7618, 0.09041, 0.7578, 0.8401, 0.7606, 0.8401, 0.7647, 0.8088, 0.7648, 0.8088, 0.7607, 0.8088, 0.7607, 0.8088, 0.7648, 0.7741, 0.7649, 0.7741, 0.7608, 0.7741, 0.7608, 0.7741, 0.7649, 0.7372, 0.765, 0.7372, 0.7609, 0.7372, 0.765, 0.6995, 0.7651, 0.6995, 0.761, 0.7372, 0.7609, 0.6995, 0.761, 0.6995, 0.7651, 0.6626, 0.7652, 0.6626, 0.7612, 0.6626, 0.7612, 0.6626, 0.7652, 0.6279, 0.7653, 0.6279, 0.7613, 0.382, 0.3937, 0.382, 0.3896, 0.4135, 0.3895, 0.4135, 0.3936, 0.4135, 0.3895, 0.4484, 0.3894, 0.4484, 0.3935, 0.4135, 0.3936, 0.4484, 0.3894, 0.4854, 0.3893, 0.4854, 0.3934, 0.4484, 0.3935, 0.5181, 0.3933, 0.4854, 0.3934, 0.523, 0.3892, 0.523, 0.3892, 0.4854, 0.3934, 0.4854, 0.3893, 0.523, 0.3892, 0.0, 0.0, 0.0, 0.0, 0.0, 0.0, 0.5924, 0.389, 0.5945, 0.389, 0.5945, 0.3909, 0.5945, 0.3909, 0.6255, 0.3889, 0.6256, 0.3929, 0.5967, 0.393, 0.5945, 0.3909, 0.5945, 0.389, 0.6255, 0.3889, 0.7008, 0.3798, 0.6742, 0.3799, 0.6742, 0.3758, 0.7008, 0.3758, 0.6742, 0.3799, 0.6429, 0.38, 0.6429, 0.3759, 0.6742, 0.3758, 0.6429, 0.38, 0.6082, 0.3801, 0.6082, 0.3761, 0.6429, 0.3759, 0.6082, 0.3801, 0.5713, 0.3802, 0.5713, 0.3762, 0.6082, 0.3761, 0.5713, 0.3802, 0.5336, 0.3803, 0.5336, 0.3763, 0.5713, 0.3762, 0.5336, 0.3763, 0.5336, 0.3803, 0.4967, 0.3804, 0.4967, 0.3764, 0.4967, 0.3804, 0.462, 0.3806, 0.462, 0.3765, 0.4967, 0.3764, 0.462, 0.3806, 0.4307, 0.3806, 0.4307, 0.3766, 0.462, 0.3765, 0.4307, 0.3806, 0.4041, 0.3807, 0.4041, 0.3767, 0.4307, 0.3766, 0.4041, 0.3807, 0.3832, 0.3808, 0.3832, 0.3767, 0.4041, 0.3767, 0.3809, 0.7627, 0.3603, 0.7627, 0.3603, 0.7586, 0.3809, 0.7587, 0.3603, 0.7627, 0.3339, 0.7626, 0.3339, 0.7585, 0.3603, 0.7586, 0.3028, 0.7606, 0.3028, 0.7625, 0.3008, 0.7625, 0.3339, 0.7585, 0.3339, 0.7626, 0.3028, 0.7606, 0.305, 0.7584, 0.3339, 0.7626, 0.3028, 0.7625, 0.3028, 0.7606, 0.0798, 0.7592, 0.0739, 0.3979, 0.07392, 0.3936, 0.07395, 0.3834, 0.0798, 0.7592, 0.07379, 0.4352, 0.07384, 0.4189, 0.07386, 0.4114, 0.0798, 0.7592, 0.0737, 0.4643, 0.07376, 0.4456, 0.07379, 0.4352, 0.0798, 0.7592, 0.0736, 0.4975, 0.07366, 0.477, 0.0737, 0.4643, 0.0798, 0.7592, 0.07349, 0.5335, 0.07355, 0.512, 0.0736, 0.4975, 0.0798, 0.7592, 0.07337, 0.571, 0.07344, 0.5491, 0.07349, 0.5335, 0.0798, 0.7592, 0.07326, 0.6084, 0.07332, 0.5869, 0.07337, 0.571, 0.0798, 0.7592, 0.07315, 0.6444, 0.07321, 0.6239, 0.07326, 0.6084, 0.0798, 0.7592, 0.07304, 0.6776, 0.0731, 0.6589, 0.07315, 0.6444, 0.0798, 0.7592, 0.07295, 0.7067, 0.073, 0.6903, 0.07304, 0.6776, 0.0798, 0.7592, 0.07288, 0.7305, 0.07292, 0.717, 0.07295, 0.7067, 0.0798, 0.7592, 0.07283, 0.7483, 0.07286, 0.7381, 0.07288, 0.7305, 0.0798, 0.7592, 0.07756, 0.7594, 0.07281, 0.7525, 0.07283, 0.7483, 0.07395, 0.3834, 0.07871, 0.3825, 0.08096, 0.3827, 0.0798, 0.7592, 0.0798, 0.7592, 0.07386, 0.4114, 0.0739, 0.3979, 0.07395, 0.3827, 0.07395, 0.382, 0.07871, 0.3825, 0.07395, 0.3834, 0.07756, 0.7594, 0.07279, 0.7599, 0.07279, 0.7592, 0.07281, 0.7525, 0.08096, 0.3827, 0.08347, 0.3835, 0.08232, 0.7585, 0.0798, 0.7592, 0.09038, 0.3856, 0.08925, 0.7564, 0.08232, 0.7585, 0.08347, 0.3835, 0.911, 0.3839, 0.8723, 0.003803, 0.9098, 0.0, 0.9484, 0.3801, 0.8735, 0.3803, 0.8629, 0.006694, 0.8723, 0.003803, 0.911, 0.3839, 0.9472, 0.003573, 0.96, 0.3765, 0.9484, 0.3801, 0.9098, 0.0, 0.8735, 0.3803, 0.8641, 0.3775, 0.8629, 0.006694, 0.9472, 0.003573, 0.9589, 0.007069, 0.96, 0.3765, 0.005957, 0.759, 4.729e-05, 0.3974, 3.496e-05, 0.3934, 2.903e-06, 0.383, 0.005957, 0.759, 0.0001626, 0.435, 0.0001117, 0.4184, 8.938e-05, 0.4112, 0.005957, 0.759, 0.0002518, 0.4641, 0.0001938, 0.4452, 0.0001626, 0.435, 0.005957, 0.759, 0.0003536, 0.4973, 0.0002902, 0.4766, 0.0002518, 0.4641, 0.005957, 0.759, 0.0004641, 0.5333, 0.0003974, 0.5115, 0.0003536, 0.4973, 0.005957, 0.759, 0.000579, 0.5707, 0.0005111, 0.5486, 0.0004641, 0.5333, 0.005957, 0.759, 0.0006939, 0.6082, 0.0006271, 0.5864, 0.000579, 0.5707, 0.005957, 0.759, 0.0008043, 0.6442, 0.0007409, 0.6235, 0.0006939, 0.6082, 0.005957, 0.759, 0.0009061, 0.6774, 0.000848, 0.6584, 0.0008043, 0.6442, 0.005957, 0.759, 0.0009954, 0.7065, 0.0009445, 0.6899, 0.0009061, 0.6774, 0.005957, 0.759, 0.001069, 0.7303, 0.001027, 0.7166, 0.0009954, 0.7065, 0.005957, 0.759, 0.001123, 0.7481, 0.001091, 0.7376, 0.001069, 0.7303, 0.005957, 0.759, 0.00592, 0.759, 0.001135, 0.7521, 0.001123, 0.7481, 2.903e-06, 0.383, 0.004765, 0.3825, 0.004802, 0.3825, 0.005957, 0.759, 0.005957, 0.759, 8.938e-05, 0.4112, 4.729e-05, 0.3974, 0.004765, 0.3825, 2.903e-06, 0.383, 1.447e-06, 0.3825, 0.0, 0.382, 0.00592, 0.759, 0.001158, 0.7595, 0.001157, 0.759, 0.001135, 0.7521, 0.009534, 0.3839, 0.01068, 0.7575, 0.005957, 0.759, 0.004802, 0.3825, 0.01646, 0.386, 0.01759, 0.7554, 0.01068, 0.7575, 0.009534, 0.3839])
me_cylinder.materials.append(mat_shaft_wood)
me_cylinder.use_remesh_preserve_volume = False
me_cylinder.use_remesh_preserve_attributes = False
me_cylinder.use_mirror_vertex_groups = False
me_cylinder.update()
me_plane_001 = bpy.data.meshes.new('Plane.001')
me_plane_001.from_pydata([(0.09128, -1.0, 0.0), (-1.0, -1.0, 0.0), (-0.1603, 0.198, 0.0), (-1.0, 1.0, 0.0), (0.09128, -1.0, 0.12), (-1.0, -1.0, 0.12), (-0.1603, 0.198, 0.12), (-1.0, 1.0, 0.12)], [], [(1, 3, 2, 0), (5, 4, 6, 7), (3, 1, 5, 7), (0, 2, 6, 4), (1, 0, 4, 5), (2, 3, 7, 6)])
_uv = me_plane_001.uv_layers.new(name='UVMap')
_uv.uv.foreach_set('vector', [0.4265, 0.001308, 0.4241, 0.783, 0.09689, 0.4685, 0.0, 0.0, 0.4265, 0.001308, 0.853, 0.0, 0.7561, 0.4685, 0.4289, 0.783, 0.9494, 0.0, 0.9518, 0.7816, 0.9049, 0.7818, 0.9025, 0.0001439, 0.8999, 0.0, 0.9011, 0.3945, 0.8542, 0.3946, 0.853, 0.0001438, 0.9987, 0.0, 1.0, 0.4265, 0.9531, 0.4266, 0.9518, 0.0001439, 0.9011, 0.3945, 0.9025, 0.8483, 0.8556, 0.8484, 0.8542, 0.3946])
me_plane_001.materials.append(mat_fletcing)
me_plane_001.use_remesh_preserve_volume = False
me_plane_001.use_remesh_preserve_attributes = False
me_plane_001.use_mirror_vertex_groups = False
me_plane_001.update()
me_plane_002 = bpy.data.meshes.new('Plane.002')
me_plane_002.from_pydata([(0.09128, -1.0, 0.0), (-1.0, -1.0, 0.0), (-0.1603, 0.198, 0.0), (-1.0, 1.0, 0.0), (0.09128, -1.0, 0.12), (-1.0, -1.0, 0.12), (-0.1603, 0.198, 0.12), (-1.0, 1.0, 0.12)], [], [(1, 3, 2, 0), (5, 4, 6, 7), (3, 1, 5, 7), (0, 2, 6, 4), (1, 0, 4, 5), (2, 3, 7, 6)])
_uv = me_plane_002.uv_layers.new(name='UVMap')
_uv.uv.foreach_set('vector', [0.4265, 0.001308, 0.4241, 0.783, 0.09689, 0.4685, 0.0, 0.0, 0.4265, 0.001308, 0.853, 0.0, 0.7561, 0.4685, 0.4289, 0.783, 0.9494, 0.0, 0.9518, 0.7816, 0.9049, 0.7818, 0.9025, 0.0001439, 0.8999, 0.0, 0.9011, 0.3945, 0.8542, 0.3946, 0.853, 0.0001438, 0.9987, 0.0, 1.0, 0.4265, 0.9531, 0.4266, 0.9518, 0.0001439, 0.9011, 0.3945, 0.9025, 0.8483, 0.8556, 0.8484, 0.8542, 0.3946])
me_plane_002.materials.append(mat_fletcing)
me_plane_002.use_remesh_preserve_volume = False
me_plane_002.use_remesh_preserve_attributes = False
me_plane_002.use_mirror_vertex_groups = False
me_plane_002.update()

# ---- objects
ob_plane = bpy.data.objects.new('Plane', me_plane)
ob_cone = bpy.data.objects.new('Cone', me_cone)
ob_cylinder = bpy.data.objects.new('Cylinder', me_cylinder)
ob_plane_001 = bpy.data.objects.new('Plane.001', me_plane_001)
ob_plane_002 = bpy.data.objects.new('Plane.002', me_plane_002)

# ---- transforms, parenting, visibility, modifiers, constraints
ob_plane.location = (0.4303, -4.421, -0.01231)
ob_plane.scale = (0.3125, 0.3125, 0.3125)
ob_plane.lineart.crease_threshold = 0.0
ob_cone.location = (0.0, 1.365, 0.0)
ob_cone.rotation_euler = (-1.571, -0.0, 0.0)
ob_cone.scale = (0.125, 0.3516, 0.375)
ob_cone.lineart.crease_threshold = 0.0
ob_cylinder.location = (0.0, -1.98, 0.0)
ob_cylinder.rotation_euler = (1.571, -0.0, 0.0)
ob_cylinder.scale = (0.125, 0.125, 3.0)
ob_cylinder.lineart.crease_threshold = 0.0
ob_plane_001.location = (-0.2326, -4.421, -0.36)
ob_plane_001.rotation_euler = (-0.0, 2.094, -0.0)
ob_plane_001.scale = (0.3125, 0.3125, 0.3125)
ob_plane_001.lineart.crease_threshold = 0.0
ob_plane_002.location = (-0.2049, -4.421, 0.3798)
ob_plane_002.rotation_euler = (-0.0, 4.189, 0.0)
ob_plane_002.scale = (0.3125, 0.3125, 0.3125)
ob_plane_002.lineart.crease_threshold = 0.0

# ---- collection membership
col_collection_1.objects.link(ob_plane)
col_collection_1.objects.link(ob_cone)
col_collection_1.objects.link(ob_cylinder)
col_collection_1.objects.link(ob_plane_001)
col_collection_1.objects.link(ob_plane_002)

# ---- scene / render settings (as saved in the file)
scene.frame_start = 1; scene.frame_end = 250; scene.frame_set(1)
scene.render.engine = 'CYCLES'
scene.render.image_settings.color_mode = 'RGB'
scene.render.image_settings.compression = 90
scene.render.resolution_percentage = 50
scene.render.dither_intensity = 0.0
scene.cycles.use_denoising = False
scene.cycles.samples = 10
scene.cycles.sampling_pattern = 'TABULATED_SOBOL'
scene.cycles.light_sampling_threshold = 0.0
scene.cycles.use_adaptive_sampling = False
scene.cycles.use_light_tree = False
scene.cycles.blur_glossy = 0.0
scene.cycles.volume_bounces = 1
scene.cycles.pixel_filter_type = 'GAUSSIAN'
scene.cycles.sample_clamp_indirect = 0.0
scene.view_settings.view_transform = 'Standard'
bpy.context.view_layer.update()

# ---- added for rendering (the .blend has no active camera and no usable light): camera, sun
cam_auto = bpy.data.cameras.new('AutoCamera')
cam_auto.lens = 50.0
cam_auto.sensor_width = 36.0
cam_auto.clip_end = 1000.0
ob_auto_camera = bpy.data.objects.new('AutoCamera', cam_auto)
scene.collection.objects.link(ob_auto_camera)
ob_auto_camera.location = (6.40024, -9.176, 5.03787)
ob_auto_camera.rotation_euler = (1.09748, -7.21219e-08, 0.694738)
scene.camera = ob_auto_camera
light_auto_sun = bpy.data.lights.new('AutoSun', 'SUN')
light_auto_sun.energy = 3.0
light_auto_sun.angle = 0.0523599
ob_auto_sun = bpy.data.objects.new('AutoSun', light_auto_sun)
scene.collection.objects.link(ob_auto_sun)
ob_auto_sun.rotation_euler = (0.872665, 0.174533, 0.523599)
bpy.context.view_layer.update()
